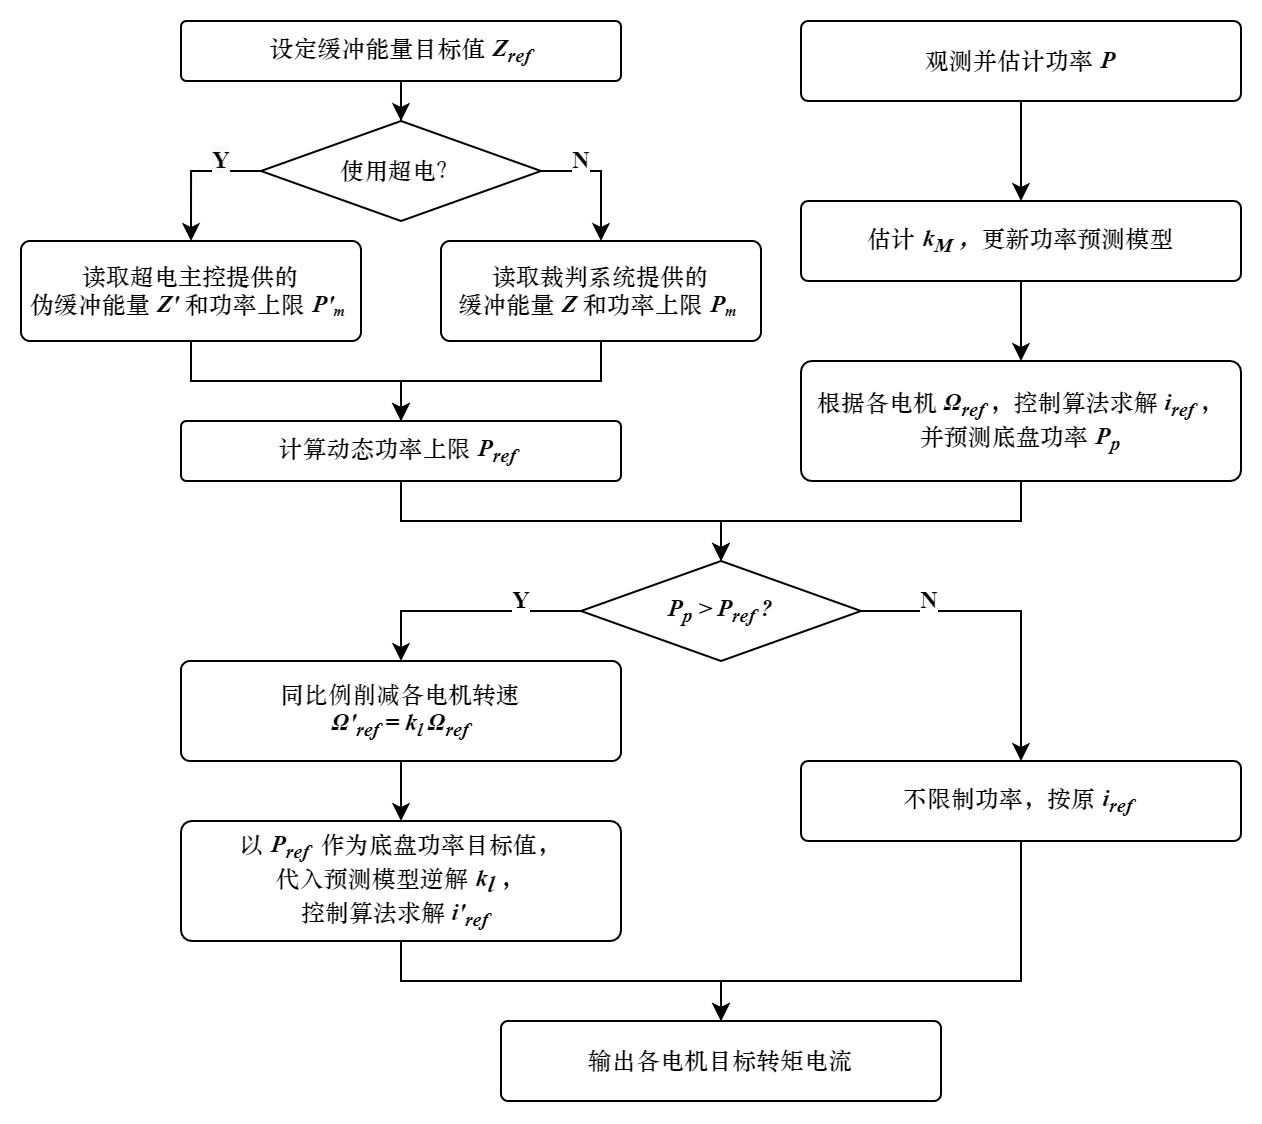

The diagram above was exported from draw.io. Its source (the exported page's mxGraphModel, read from the mxfile embedded in the PNG):
<mxGraphModel dx="760" dy="624" grid="1" gridSize="10" guides="1" tooltips="1" connect="1" arrows="1" fold="1" page="1" pageScale="1" pageWidth="413" pageHeight="583" math="0" shadow="0">
  <root>
    <mxCell id="0" />
    <mxCell id="1" parent="0" />
    <mxCell id="2" style="edgeStyle=orthogonalEdgeStyle;rounded=0;orthogonalLoop=1;jettySize=auto;html=1;fontFamily=Times New Roman;" edge="1" source="3" target="25" parent="1">
      <mxGeometry relative="1" as="geometry" />
    </mxCell>
    <mxCell id="3" value="&lt;font face=&quot;华文中宋&quot;&gt;设定缓冲能量目标值&amp;nbsp;&lt;/font&gt;&lt;i&gt;&lt;font face=&quot;Times New Roman&quot;&gt;&lt;b&gt;Z&lt;sub&gt;ref&lt;/sub&gt;&lt;/b&gt;&lt;/font&gt;&lt;/i&gt;" style="rounded=1;whiteSpace=wrap;html=1;arcSize=9;" vertex="1" parent="1">
      <mxGeometry x="140" y="10" width="220" height="30" as="geometry" />
    </mxCell>
    <mxCell id="4" style="edgeStyle=orthogonalEdgeStyle;rounded=0;orthogonalLoop=1;jettySize=auto;html=1;fontFamily=Times New Roman;" edge="1" source="5" target="9" parent="1">
      <mxGeometry relative="1" as="geometry" />
    </mxCell>
    <mxCell id="5" value="&lt;font face=&quot;华文中宋&quot;&gt;估计 &lt;/font&gt;&lt;b style=&quot;font-style: italic&quot;&gt;&lt;font face=&quot;Times New Roman&quot;&gt;k&lt;sub&gt;M&amp;nbsp;&lt;/sub&gt;&lt;/font&gt;&lt;/b&gt;&lt;font face=&quot;华文中宋&quot;&gt;&lt;i&gt;，&lt;/i&gt;更新&lt;/font&gt;&lt;font face=&quot;华文中宋&quot;&gt;功率预测模型&lt;/font&gt;" style="rounded=1;whiteSpace=wrap;html=1;arcSize=9;" vertex="1" parent="1">
      <mxGeometry x="450" y="100" width="220" height="40" as="geometry" />
    </mxCell>
    <mxCell id="6" style="edgeStyle=orthogonalEdgeStyle;rounded=0;orthogonalLoop=1;jettySize=auto;html=1;entryX=0.5;entryY=0;entryDx=0;entryDy=0;fontFamily=Times New Roman;" edge="1" source="7" target="5" parent="1">
      <mxGeometry relative="1" as="geometry" />
    </mxCell>
    <mxCell id="7" value="&lt;font face=&quot;华文中宋&quot;&gt;观测并估计功率 &lt;/font&gt;&lt;i&gt;&lt;b&gt;&lt;font face=&quot;Times New Roman&quot;&gt;P&lt;/font&gt;&lt;/b&gt;&lt;/i&gt;" style="rounded=1;whiteSpace=wrap;html=1;arcSize=9;" vertex="1" parent="1">
      <mxGeometry x="450" y="10" width="220" height="40" as="geometry" />
    </mxCell>
    <mxCell id="8" style="edgeStyle=orthogonalEdgeStyle;rounded=0;orthogonalLoop=1;jettySize=auto;html=1;entryX=0.5;entryY=0;entryDx=0;entryDy=0;fontFamily=Times New Roman;fontSize=12;" edge="1" source="9" target="14" parent="1">
      <mxGeometry relative="1" as="geometry" />
    </mxCell>
    <mxCell id="9" value="&lt;font face=&quot;华文中宋&quot;&gt;根据各电机&lt;/font&gt;&lt;i&gt;&amp;nbsp;&lt;font face=&quot;Times New Roman&quot;&gt;&lt;b&gt;Ω&lt;sub&gt;ref&amp;nbsp;&lt;/sub&gt;&lt;/b&gt;&lt;/font&gt;&lt;/i&gt;&lt;font face=&quot;华文中宋&quot;&gt;，控制算法求解&lt;/font&gt;&lt;i&gt;&amp;nbsp;&lt;b&gt;&lt;font face=&quot;Times New Roman&quot;&gt;i&lt;sub&gt;ref&amp;nbsp;&lt;/sub&gt;&lt;/font&gt;&lt;/b&gt;&lt;/i&gt;&lt;font face=&quot;华文中宋&quot;&gt;，&lt;br&gt;并预测底盘功率 &lt;/font&gt;&lt;b&gt;&lt;i&gt;&lt;font face=&quot;Times New Roman&quot;&gt;P&lt;sub&gt;p&lt;/sub&gt;&lt;/font&gt;&lt;/i&gt;&lt;/b&gt;" style="rounded=1;whiteSpace=wrap;html=1;arcSize=9;" vertex="1" parent="1">
      <mxGeometry x="450" y="180" width="220" height="60" as="geometry" />
    </mxCell>
    <mxCell id="10" style="edgeStyle=orthogonalEdgeStyle;rounded=0;orthogonalLoop=1;jettySize=auto;html=1;entryX=0.5;entryY=0;entryDx=0;entryDy=0;fontFamily=Times New Roman;exitX=0;exitY=0.5;exitDx=0;exitDy=0;" edge="1" source="14" target="20" parent="1">
      <mxGeometry relative="1" as="geometry" />
    </mxCell>
    <mxCell id="11" value="Y" style="edgeLabel;html=1;align=center;verticalAlign=middle;resizable=0;points=[];fontFamily=Times New Roman;fontSize=12;fontStyle=1" vertex="1" connectable="0" parent="10">
      <mxGeometry x="-0.3111" relative="1" as="geometry">
        <mxPoint x="9" y="-5" as="offset" />
      </mxGeometry>
    </mxCell>
    <mxCell id="12" style="edgeStyle=orthogonalEdgeStyle;rounded=0;orthogonalLoop=1;jettySize=auto;html=1;fontFamily=Times New Roman;fontSize=14;exitX=1;exitY=0.5;exitDx=0;exitDy=0;entryX=0.5;entryY=0;entryDx=0;entryDy=0;" edge="1" source="14" target="16" parent="1">
      <mxGeometry relative="1" as="geometry" />
    </mxCell>
    <mxCell id="13" value="N" style="edgeLabel;html=1;align=center;verticalAlign=middle;resizable=0;points=[];fontSize=12;fontFamily=Times New Roman;fontStyle=1" vertex="1" connectable="0" parent="12">
      <mxGeometry x="-0.3216" y="-1" relative="1" as="geometry">
        <mxPoint x="-19" y="-6" as="offset" />
      </mxGeometry>
    </mxCell>
    <mxCell id="14" value="&lt;b style=&quot;font-family: &amp;#34;helvetica&amp;#34;&quot;&gt;&lt;i&gt;&lt;font face=&quot;Times New Roman&quot;&gt;P&lt;sub&gt;p&lt;/sub&gt; &amp;gt;&lt;sub&gt;&amp;nbsp;&lt;/sub&gt;&lt;/font&gt;&lt;/i&gt;&lt;/b&gt;&lt;b style=&quot;font-family: &amp;#34;helvetica&amp;#34;&quot;&gt;&lt;font face=&quot;Times New Roman&quot;&gt;&lt;i&gt;P&lt;sub&gt;ref &lt;/sub&gt;?&lt;/i&gt;&lt;/font&gt;&lt;/b&gt;" style="rhombus;whiteSpace=wrap;html=1;fontFamily=Times New Roman;" vertex="1" parent="1">
      <mxGeometry x="340" y="280" width="140" height="50" as="geometry" />
    </mxCell>
    <mxCell id="15" style="edgeStyle=orthogonalEdgeStyle;rounded=0;orthogonalLoop=1;jettySize=auto;html=1;entryX=0.5;entryY=0;entryDx=0;entryDy=0;fontFamily=Times New Roman;fontSize=12;" edge="1" source="16" target="32" parent="1">
      <mxGeometry relative="1" as="geometry">
        <Array as="points">
          <mxPoint x="560" y="490" />
          <mxPoint x="410" y="490" />
        </Array>
      </mxGeometry>
    </mxCell>
    <mxCell id="16" value="&lt;font face=&quot;华文中宋&quot;&gt;不限制功率，按原&amp;nbsp;&lt;/font&gt;&lt;i&gt;&lt;b&gt;&lt;font face=&quot;Times New Roman&quot;&gt;i&lt;sub&gt;ref&amp;nbsp;&lt;/sub&gt;&lt;/font&gt;&lt;/b&gt;&lt;/i&gt;" style="rounded=1;whiteSpace=wrap;html=1;arcSize=9;" vertex="1" parent="1">
      <mxGeometry x="450" y="380" width="220" height="40" as="geometry" />
    </mxCell>
    <mxCell id="17" style="edgeStyle=orthogonalEdgeStyle;rounded=0;orthogonalLoop=1;jettySize=auto;html=1;entryX=0.5;entryY=0;entryDx=0;entryDy=0;fontFamily=Times New Roman;fontSize=12;" edge="1" source="18" target="32" parent="1">
      <mxGeometry relative="1" as="geometry" />
    </mxCell>
    <mxCell id="18" value="&lt;div&gt;&lt;font face=&quot;华文中宋&quot;&gt;以&amp;nbsp;&lt;/font&gt;&lt;font face=&quot;Times New Roman&quot; style=&quot;font-weight: bold&quot;&gt;&lt;i&gt;P&lt;sub&gt;ref&lt;/sub&gt;&lt;/i&gt;&amp;nbsp;&amp;nbsp;&lt;/font&gt;&lt;font face=&quot;华文中宋&quot;&gt;作为底盘功率目标值，&lt;/font&gt;&lt;/div&gt;&lt;div&gt;&lt;font face=&quot;华文中宋&quot;&gt;代入预测模型逆解 &lt;/font&gt;&lt;i style=&quot;font-family: &amp;#34;times new roman&amp;#34; ; font-weight: bold&quot;&gt;k&lt;/i&gt;&lt;i style=&quot;vertical-align: sub ; font-family: &amp;#34;times new roman&amp;#34; ; font-weight: bold&quot;&gt;l&amp;nbsp;&lt;/i&gt;&lt;font face=&quot;华文中宋&quot;&gt;，&lt;/font&gt;&lt;/div&gt;&lt;div&gt;&lt;font face=&quot;华文中宋&quot;&gt;控制算法求解&lt;/font&gt;&lt;i&gt;&amp;nbsp;&lt;b&gt;&lt;font face=&quot;Times New Roman&quot;&gt;i'&lt;sub&gt;ref&amp;nbsp;&lt;/sub&gt;&lt;/font&gt;&lt;font face=&quot;Times New Roman&quot;&gt;&amp;nbsp;&lt;/font&gt;&lt;/b&gt;&lt;/i&gt;&lt;/div&gt;" style="rounded=1;whiteSpace=wrap;html=1;arcSize=9;align=center;spacing=2;verticalAlign=middle;labelPosition=center;verticalLabelPosition=middle;" vertex="1" parent="1">
      <mxGeometry x="140" y="410" width="220" height="60" as="geometry" />
    </mxCell>
    <mxCell id="19" style="edgeStyle=orthogonalEdgeStyle;rounded=0;orthogonalLoop=1;jettySize=auto;html=1;entryX=0.5;entryY=0;entryDx=0;entryDy=0;fontFamily=Times New Roman;" edge="1" source="20" target="18" parent="1">
      <mxGeometry relative="1" as="geometry" />
    </mxCell>
    <mxCell id="20" value="&lt;div&gt;&lt;span&gt;&lt;font face=&quot;华文中宋&quot;&gt;同比例削减各电机转速&lt;/font&gt;&lt;/span&gt;&lt;/div&gt;&lt;div&gt;&lt;i&gt;&lt;font face=&quot;Times New Roman&quot;&gt;&lt;b&gt;Ω'&lt;sub&gt;ref&lt;/sub&gt;&amp;nbsp;= k&lt;sub&gt;l&amp;nbsp;&lt;/sub&gt;Ω&lt;sub&gt;ref&lt;/sub&gt;&lt;/b&gt;&lt;/font&gt;&lt;/i&gt;&lt;/div&gt;" style="rounded=1;whiteSpace=wrap;html=1;arcSize=9;align=center;spacing=2;verticalAlign=middle;labelPosition=center;verticalLabelPosition=middle;" vertex="1" parent="1">
      <mxGeometry x="140" y="330" width="220" height="50" as="geometry" />
    </mxCell>
    <mxCell id="21" style="edgeStyle=orthogonalEdgeStyle;rounded=0;orthogonalLoop=1;jettySize=auto;html=1;fontFamily=Times New Roman;exitX=0;exitY=0.5;exitDx=0;exitDy=0;entryX=0.5;entryY=0;entryDx=0;entryDy=0;" edge="1" source="25" target="29" parent="1">
      <mxGeometry relative="1" as="geometry">
        <mxPoint x="140" y="70" as="targetPoint" />
      </mxGeometry>
    </mxCell>
    <mxCell id="22" value="&lt;span style=&quot;font-size: 12px; font-weight: 700; background-color: rgb(248, 249, 250);&quot;&gt;Y&lt;/span&gt;" style="edgeLabel;html=1;align=center;verticalAlign=middle;resizable=0;points=[];fontFamily=Times New Roman;fontSize=12;" vertex="1" connectable="0" parent="21">
      <mxGeometry x="-0.6939" y="-1" relative="1" as="geometry">
        <mxPoint x="-9" y="-4" as="offset" />
      </mxGeometry>
    </mxCell>
    <mxCell id="23" style="edgeStyle=orthogonalEdgeStyle;rounded=0;orthogonalLoop=1;jettySize=auto;html=1;fontFamily=Times New Roman;exitX=1;exitY=0.5;exitDx=0;exitDy=0;exitPerimeter=0;" edge="1" source="25" parent="1">
      <mxGeometry relative="1" as="geometry">
        <mxPoint x="350" y="120" as="targetPoint" />
      </mxGeometry>
    </mxCell>
    <mxCell id="24" value="N" style="edgeLabel;html=1;align=center;verticalAlign=middle;resizable=0;points=[];fontSize=12;fontFamily=Times New Roman;fontStyle=1" vertex="1" connectable="0" parent="23">
      <mxGeometry x="-0.3857" relative="1" as="geometry">
        <mxPoint y="-5" as="offset" />
      </mxGeometry>
    </mxCell>
    <mxCell id="25" value="&lt;font face=&quot;华文中宋&quot;&gt;使用超电？&lt;/font&gt;" style="rhombus;whiteSpace=wrap;html=1;fontFamily=Times New Roman;" vertex="1" parent="1">
      <mxGeometry x="180" y="60" width="140" height="50" as="geometry" />
    </mxCell>
    <mxCell id="26" style="edgeStyle=orthogonalEdgeStyle;rounded=0;orthogonalLoop=1;jettySize=auto;html=1;entryX=0.5;entryY=0;entryDx=0;entryDy=0;fontFamily=Times New Roman;fontSize=12;" edge="1" source="27" target="14" parent="1">
      <mxGeometry relative="1" as="geometry" />
    </mxCell>
    <mxCell id="27" value="&lt;font face=&quot;华文中宋&quot;&gt;计算动态功率上限 &lt;/font&gt;&lt;b&gt;&lt;font face=&quot;Times New Roman&quot;&gt;&lt;i&gt;P&lt;sub&gt;ref&lt;/sub&gt;&lt;/i&gt;&amp;nbsp;&lt;/font&gt;&lt;/b&gt;" style="rounded=1;whiteSpace=wrap;html=1;arcSize=9;" vertex="1" parent="1">
      <mxGeometry x="140" y="210" width="220" height="30" as="geometry" />
    </mxCell>
    <mxCell id="28" style="edgeStyle=orthogonalEdgeStyle;rounded=0;orthogonalLoop=1;jettySize=auto;html=1;entryX=0.5;entryY=0;entryDx=0;entryDy=0;fontFamily=Times New Roman;fontSize=12;" edge="1" source="29" target="27" parent="1">
      <mxGeometry relative="1" as="geometry">
        <Array as="points">
          <mxPoint x="145" y="190" />
          <mxPoint x="250" y="190" />
        </Array>
      </mxGeometry>
    </mxCell>
    <mxCell id="29" value="&lt;font face=&quot;华文中宋&quot;&gt;读取超电主控提供的&lt;br&gt;伪缓冲能量 &lt;/font&gt;&lt;font face=&quot;Times New Roman&quot;&gt;&lt;b&gt;&lt;i&gt;Z'&amp;nbsp;&lt;/i&gt;&lt;/b&gt;&lt;/font&gt;&lt;font face=&quot;华文中宋&quot;&gt;和&lt;/font&gt;&lt;font face=&quot;华文中宋&quot;&gt;功率上限&amp;nbsp;&lt;/font&gt;&lt;font face=&quot;Times New Roman&quot;&gt;&lt;b&gt;&lt;i&gt;P'&lt;span style=&quot;font-size: 8.33333px&quot;&gt;&lt;sub&gt;m&lt;/sub&gt;&lt;/span&gt;&lt;/i&gt;&lt;/b&gt;&amp;nbsp;&lt;/font&gt;" style="rounded=1;whiteSpace=wrap;html=1;arcSize=9;" vertex="1" parent="1">
      <mxGeometry x="60" y="120" width="170" height="50" as="geometry" />
    </mxCell>
    <mxCell id="30" style="edgeStyle=orthogonalEdgeStyle;rounded=0;orthogonalLoop=1;jettySize=auto;html=1;entryX=0.5;entryY=0;entryDx=0;entryDy=0;fontFamily=Times New Roman;fontSize=12;exitX=0.5;exitY=1;exitDx=0;exitDy=0;" edge="1" source="31" target="27" parent="1">
      <mxGeometry relative="1" as="geometry">
        <Array as="points">
          <mxPoint x="350" y="190" />
          <mxPoint x="250" y="190" />
        </Array>
      </mxGeometry>
    </mxCell>
    <mxCell id="31" value="&lt;font face=&quot;华文中宋&quot;&gt;读取裁判系统提供的&lt;br&gt;&lt;/font&gt;&lt;font face=&quot;华文中宋&quot;&gt;缓冲能量 &lt;/font&gt;&lt;font face=&quot;Times New Roman&quot;&gt;&lt;b&gt;&lt;i&gt;Z&lt;/i&gt;&lt;/b&gt;&amp;nbsp;&lt;/font&gt;&lt;font face=&quot;华文中宋&quot;&gt;和&lt;/font&gt;&lt;font face=&quot;华文中宋&quot;&gt;功率上限&amp;nbsp;&lt;/font&gt;&lt;font face=&quot;Times New Roman&quot;&gt;&lt;b&gt;&lt;i&gt;P&lt;span style=&quot;font-size: 8.33333px&quot;&gt;&lt;sub&gt;m&lt;/sub&gt;&lt;/span&gt;&lt;/i&gt;&lt;/b&gt;&amp;nbsp;&lt;/font&gt;" style="rounded=1;whiteSpace=wrap;html=1;arcSize=9;" vertex="1" parent="1">
      <mxGeometry x="270" y="120" width="160" height="50" as="geometry" />
    </mxCell>
    <mxCell id="32" value="&lt;font face=&quot;华文中宋&quot;&gt;输出各电机目标&lt;span&gt;转矩电流&lt;/span&gt;&lt;/font&gt;" style="rounded=1;whiteSpace=wrap;html=1;arcSize=9;" vertex="1" parent="1">
      <mxGeometry x="300" y="510" width="220" height="40" as="geometry" />
    </mxCell>
  </root>
</mxGraphModel>